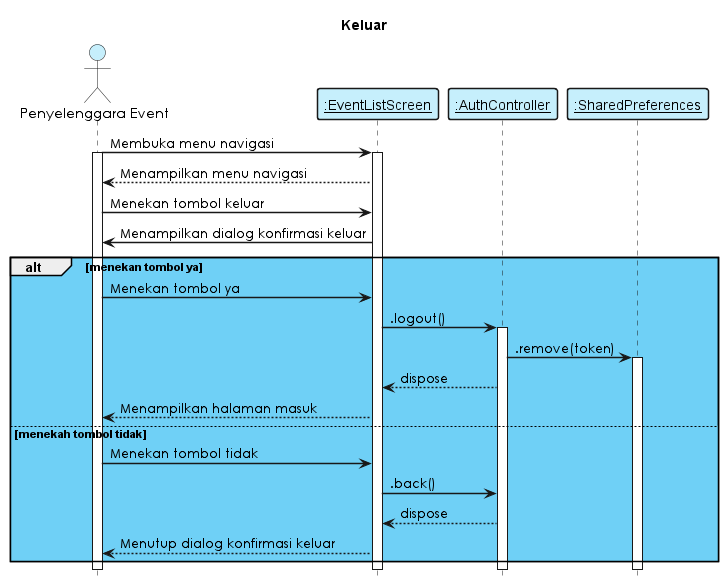

The diagram above was rendered by PlantUML. Its source (embedded in the PNG):
@startuml "sequence_diagram_masuk"

    title "Keluar"
    hide footbox
    skinparam  shadowing false
    skinparam sequence {    
        ArrowThickness 1.5
        ActorFontName Century Gothic
        ActorBackgroundColor  #C6EFFC
        ArrowFontName Century Gothic
        ParticipantBorderThickness 1.5
        ParticipantBackgroundColor #C6EFFC
    }

    ' frontend component
    actor "Penyelenggara Event" as eo   
    participant "__:EventListScreen__" as view1
    participant "__:AuthController__" as controller1
    participant "__:SharedPreferences__" as prefs
    
    eo -> view1: Membuka menu navigasi
    activate eo
    activate view1
    view1 --> eo: Menampilkan menu navigasi
    eo -> view1: Menekan tombol keluar
    view1 -> eo: Menampilkan dialog konfirmasi keluar
    alt #6fd0f6 menekan tombol ya
        eo -> view1: Menekan tombol ya
        view1 -> controller1: .logout()
        activate controller1
        controller1 -> prefs: .remove(token)
        activate prefs
        controller1 --> view1: dispose
        view1 --> eo: Menampilkan halaman masuk
    else menekah tombol tidak
        eo -> view1: Menekan tombol tidak
        view1 -> controller1: .back()
        controller1 --> view1: dispose
        view1 --> eo: Menutup dialog konfirmasi keluar
    end
    
@enduml